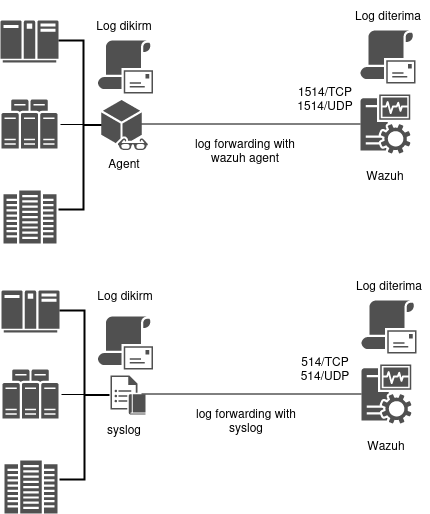

The diagram above was exported from draw.io. Its source (the exported page's mxGraphModel, read from the mxfile embedded in the PNG):
<mxGraphModel dx="880" dy="444" grid="1" gridSize="10" guides="1" tooltips="1" connect="1" arrows="1" fold="1" page="1" pageScale="1" pageWidth="850" pageHeight="1100" math="0" shadow="0">
  <root>
    <mxCell id="0" />
    <mxCell id="1" parent="0" />
    <mxCell id="CCNRII8V2ap3YlzHVFqY-1" value="" style="sketch=0;pointerEvents=1;shadow=0;dashed=0;html=1;strokeColor=none;fillColor=#505050;labelPosition=center;verticalLabelPosition=bottom;verticalAlign=top;outlineConnect=0;align=center;shape=mxgraph.office.servers.mainframe;" parent="1" vertex="1">
      <mxGeometry x="180" y="120" width="58" height="42" as="geometry" />
    </mxCell>
    <mxCell id="CCNRII8V2ap3YlzHVFqY-2" value="" style="sketch=0;pointerEvents=1;shadow=0;dashed=0;html=1;strokeColor=none;fillColor=#505050;labelPosition=center;verticalLabelPosition=bottom;verticalAlign=top;outlineConnect=0;align=center;shape=mxgraph.office.servers.server_farm;" parent="1" vertex="1">
      <mxGeometry x="181" y="199" width="56" height="49" as="geometry" />
    </mxCell>
    <mxCell id="CCNRII8V2ap3YlzHVFqY-4" value="" style="sketch=0;pointerEvents=1;shadow=0;dashed=0;html=1;strokeColor=none;fillColor=#505050;labelPosition=center;verticalLabelPosition=bottom;verticalAlign=top;outlineConnect=0;align=center;shape=mxgraph.office.servers.monitoring_sql_reporting_services;" parent="1" vertex="1">
      <mxGeometry x="540" y="194" width="50" height="59" as="geometry" />
    </mxCell>
    <mxCell id="CCNRII8V2ap3YlzHVFqY-5" value="" style="sketch=0;pointerEvents=1;shadow=0;dashed=0;html=1;strokeColor=none;fillColor=#505050;labelPosition=center;verticalLabelPosition=bottom;verticalAlign=top;outlineConnect=0;align=center;shape=mxgraph.office.servers.datacenter;" parent="1" vertex="1">
      <mxGeometry x="183" y="290" width="53" height="53" as="geometry" />
    </mxCell>
    <mxCell id="CCNRII8V2ap3YlzHVFqY-6" value="" style="strokeWidth=2;html=1;shape=mxgraph.flowchart.annotation_2;align=left;labelPosition=right;pointerEvents=1;rotation=-180;" parent="1" vertex="1">
      <mxGeometry x="238" y="140" width="50" height="169" as="geometry" />
    </mxCell>
    <mxCell id="CCNRII8V2ap3YlzHVFqY-9" value="" style="endArrow=none;html=1;rounded=0;entryX=0.5;entryY=0.497;entryDx=0;entryDy=0;entryPerimeter=0;" parent="1" edge="1">
      <mxGeometry width="50" height="50" relative="1" as="geometry">
        <mxPoint x="240" y="224" as="sourcePoint" />
        <mxPoint x="263" y="224.00700000000006" as="targetPoint" />
      </mxGeometry>
    </mxCell>
    <mxCell id="CCNRII8V2ap3YlzHVFqY-12" value="" style="sketch=0;pointerEvents=1;shadow=0;dashed=0;html=1;strokeColor=none;fillColor=#505050;labelPosition=center;verticalLabelPosition=bottom;verticalAlign=top;outlineConnect=0;align=center;shape=mxgraph.office.security.email_address_policy;" parent="1" vertex="1">
      <mxGeometry x="540" y="130" width="55" height="53" as="geometry" />
    </mxCell>
    <mxCell id="CCNRII8V2ap3YlzHVFqY-13" value="" style="sketch=0;pointerEvents=1;shadow=0;dashed=0;html=1;strokeColor=none;fillColor=#505050;labelPosition=center;verticalLabelPosition=bottom;verticalAlign=top;outlineConnect=0;align=center;shape=mxgraph.office.security.email_address_policy;" parent="1" vertex="1">
      <mxGeometry x="277.5" y="140" width="55" height="53" as="geometry" />
    </mxCell>
    <mxCell id="CCNRII8V2ap3YlzHVFqY-14" value="" style="endArrow=none;html=1;rounded=0;" parent="1" target="CCNRII8V2ap3YlzHVFqY-4" edge="1">
      <mxGeometry width="50" height="50" relative="1" as="geometry">
        <mxPoint x="320" y="223.5" as="sourcePoint" />
        <mxPoint x="400" y="180" as="targetPoint" />
      </mxGeometry>
    </mxCell>
    <mxCell id="CCNRII8V2ap3YlzHVFqY-15" value="&lt;div&gt;log forwarding with wazuh agent&lt;br&gt;&lt;/div&gt;" style="text;html=1;strokeColor=none;fillColor=none;align=center;verticalAlign=middle;whiteSpace=wrap;rounded=0;" parent="1" vertex="1">
      <mxGeometry x="370" y="220" width="110" height="60" as="geometry" />
    </mxCell>
    <mxCell id="CCNRII8V2ap3YlzHVFqY-17" value="Log dikirm" style="text;html=1;strokeColor=none;fillColor=none;align=center;verticalAlign=middle;whiteSpace=wrap;rounded=0;" parent="1" vertex="1">
      <mxGeometry x="274" y="110" width="60" height="30" as="geometry" />
    </mxCell>
    <mxCell id="CCNRII8V2ap3YlzHVFqY-18" value="Log diterima" style="text;html=1;strokeColor=none;fillColor=none;align=center;verticalAlign=middle;whiteSpace=wrap;rounded=0;" parent="1" vertex="1">
      <mxGeometry x="527.5" y="100" width="80" height="30" as="geometry" />
    </mxCell>
    <mxCell id="-FMwi7obUGUfJNuGI3vs-1" value="Wazuh" style="text;html=1;strokeColor=none;fillColor=none;align=center;verticalAlign=middle;whiteSpace=wrap;rounded=0;" parent="1" vertex="1">
      <mxGeometry x="535" y="260" width="60" height="30" as="geometry" />
    </mxCell>
    <mxCell id="-FMwi7obUGUfJNuGI3vs-2" value="Agent" style="text;html=1;strokeColor=none;fillColor=none;align=center;verticalAlign=middle;whiteSpace=wrap;rounded=0;" parent="1" vertex="1">
      <mxGeometry x="274" y="248" width="60" height="30" as="geometry" />
    </mxCell>
    <mxCell id="-FMwi7obUGUfJNuGI3vs-3" value="" style="sketch=0;pointerEvents=1;shadow=0;dashed=0;html=1;strokeColor=none;fillColor=#505050;labelPosition=center;verticalLabelPosition=bottom;verticalAlign=top;outlineConnect=0;align=center;shape=mxgraph.office.servers.mainframe;" parent="1" vertex="1">
      <mxGeometry x="181" y="390" width="58" height="42" as="geometry" />
    </mxCell>
    <mxCell id="-FMwi7obUGUfJNuGI3vs-4" value="" style="sketch=0;pointerEvents=1;shadow=0;dashed=0;html=1;strokeColor=none;fillColor=#505050;labelPosition=center;verticalLabelPosition=bottom;verticalAlign=top;outlineConnect=0;align=center;shape=mxgraph.office.servers.server_farm;" parent="1" vertex="1">
      <mxGeometry x="182" y="469" width="56" height="49" as="geometry" />
    </mxCell>
    <mxCell id="-FMwi7obUGUfJNuGI3vs-5" value="" style="sketch=0;pointerEvents=1;shadow=0;dashed=0;html=1;strokeColor=none;fillColor=#505050;labelPosition=center;verticalLabelPosition=bottom;verticalAlign=top;outlineConnect=0;align=center;shape=mxgraph.office.servers.monitoring_sql_reporting_services;" parent="1" vertex="1">
      <mxGeometry x="541" y="464" width="50" height="59" as="geometry" />
    </mxCell>
    <mxCell id="-FMwi7obUGUfJNuGI3vs-6" value="" style="sketch=0;pointerEvents=1;shadow=0;dashed=0;html=1;strokeColor=none;fillColor=#505050;labelPosition=center;verticalLabelPosition=bottom;verticalAlign=top;outlineConnect=0;align=center;shape=mxgraph.office.servers.datacenter;" parent="1" vertex="1">
      <mxGeometry x="184" y="560" width="53" height="53" as="geometry" />
    </mxCell>
    <mxCell id="-FMwi7obUGUfJNuGI3vs-7" value="" style="strokeWidth=2;html=1;shape=mxgraph.flowchart.annotation_2;align=left;labelPosition=right;pointerEvents=1;rotation=-180;" parent="1" vertex="1">
      <mxGeometry x="239" y="410" width="50" height="169" as="geometry" />
    </mxCell>
    <mxCell id="-FMwi7obUGUfJNuGI3vs-8" value="" style="endArrow=none;html=1;rounded=0;entryX=0.5;entryY=0.497;entryDx=0;entryDy=0;entryPerimeter=0;" parent="1" edge="1">
      <mxGeometry width="50" height="50" relative="1" as="geometry">
        <mxPoint x="241" y="494" as="sourcePoint" />
        <mxPoint x="264" y="494.00700000000006" as="targetPoint" />
      </mxGeometry>
    </mxCell>
    <mxCell id="-FMwi7obUGUfJNuGI3vs-10" value="" style="sketch=0;pointerEvents=1;shadow=0;dashed=0;html=1;strokeColor=none;fillColor=#505050;labelPosition=center;verticalLabelPosition=bottom;verticalAlign=top;outlineConnect=0;align=center;shape=mxgraph.office.security.email_address_policy;" parent="1" vertex="1">
      <mxGeometry x="541" y="400" width="55" height="53" as="geometry" />
    </mxCell>
    <mxCell id="-FMwi7obUGUfJNuGI3vs-11" value="" style="sketch=0;pointerEvents=1;shadow=0;dashed=0;html=1;strokeColor=none;fillColor=#505050;labelPosition=center;verticalLabelPosition=bottom;verticalAlign=top;outlineConnect=0;align=center;shape=mxgraph.office.security.email_address_policy;" parent="1" vertex="1">
      <mxGeometry x="277.5" y="416" width="55" height="53" as="geometry" />
    </mxCell>
    <mxCell id="-FMwi7obUGUfJNuGI3vs-12" value="" style="endArrow=none;html=1;rounded=0;" parent="1" target="-FMwi7obUGUfJNuGI3vs-5" edge="1">
      <mxGeometry width="50" height="50" relative="1" as="geometry">
        <mxPoint x="321" y="493.5" as="sourcePoint" />
        <mxPoint x="401" y="450" as="targetPoint" />
      </mxGeometry>
    </mxCell>
    <mxCell id="-FMwi7obUGUfJNuGI3vs-13" value="&lt;div&gt;log forwarding with syslog&lt;br&gt;&lt;/div&gt;" style="text;html=1;strokeColor=none;fillColor=none;align=center;verticalAlign=middle;whiteSpace=wrap;rounded=0;" parent="1" vertex="1">
      <mxGeometry x="371" y="490" width="110" height="60" as="geometry" />
    </mxCell>
    <mxCell id="-FMwi7obUGUfJNuGI3vs-14" value="Log dikirm" style="text;html=1;strokeColor=none;fillColor=none;align=center;verticalAlign=middle;whiteSpace=wrap;rounded=0;" parent="1" vertex="1">
      <mxGeometry x="275" y="380" width="60" height="30" as="geometry" />
    </mxCell>
    <mxCell id="-FMwi7obUGUfJNuGI3vs-15" value="Log diterima" style="text;html=1;strokeColor=none;fillColor=none;align=center;verticalAlign=middle;whiteSpace=wrap;rounded=0;" parent="1" vertex="1">
      <mxGeometry x="528.5" y="370" width="80" height="30" as="geometry" />
    </mxCell>
    <mxCell id="-FMwi7obUGUfJNuGI3vs-16" value="Wazuh" style="text;html=1;strokeColor=none;fillColor=none;align=center;verticalAlign=middle;whiteSpace=wrap;rounded=0;" parent="1" vertex="1">
      <mxGeometry x="536" y="530" width="60" height="30" as="geometry" />
    </mxCell>
    <mxCell id="-FMwi7obUGUfJNuGI3vs-17" value="syslog" style="text;html=1;strokeColor=none;fillColor=none;align=center;verticalAlign=middle;whiteSpace=wrap;rounded=0;" parent="1" vertex="1">
      <mxGeometry x="274" y="514.02" width="60" height="30" as="geometry" />
    </mxCell>
    <mxCell id="-FMwi7obUGUfJNuGI3vs-18" value="" style="sketch=0;pointerEvents=1;shadow=0;dashed=0;html=1;strokeColor=none;fillColor=#505050;labelPosition=center;verticalLabelPosition=bottom;verticalAlign=top;outlineConnect=0;align=center;shape=mxgraph.office.communications.journaling_rule;" parent="1" vertex="1">
      <mxGeometry x="290" y="474.97999999999996" width="35" height="39.04" as="geometry" />
    </mxCell>
    <mxCell id="-FMwi7obUGUfJNuGI3vs-19" value="" style="sketch=0;pointerEvents=1;shadow=0;dashed=0;html=1;strokeColor=none;fillColor=#505050;labelPosition=center;verticalLabelPosition=bottom;verticalAlign=top;outlineConnect=0;align=center;shape=mxgraph.office.communications.watcher_node;" parent="1" vertex="1">
      <mxGeometry x="280.79" y="199.5" width="46.43" height="50" as="geometry" />
    </mxCell>
    <mxCell id="-FMwi7obUGUfJNuGI3vs-20" value="&lt;div&gt;514/TCP&lt;/div&gt;&lt;div&gt;514/UDP&lt;br&gt;&lt;/div&gt;" style="text;html=1;strokeColor=none;fillColor=none;align=center;verticalAlign=middle;whiteSpace=wrap;rounded=0;" parent="1" vertex="1">
      <mxGeometry x="475" y="453" width="60" height="30" as="geometry" />
    </mxCell>
    <mxCell id="-FMwi7obUGUfJNuGI3vs-21" value="&lt;div&gt;1514/TCP&lt;/div&gt;&lt;div&gt;1514/UDP&lt;br&gt;&lt;/div&gt;" style="text;html=1;strokeColor=none;fillColor=none;align=center;verticalAlign=middle;whiteSpace=wrap;rounded=0;" parent="1" vertex="1">
      <mxGeometry x="475" y="183" width="60" height="30" as="geometry" />
    </mxCell>
  </root>
</mxGraphModel>